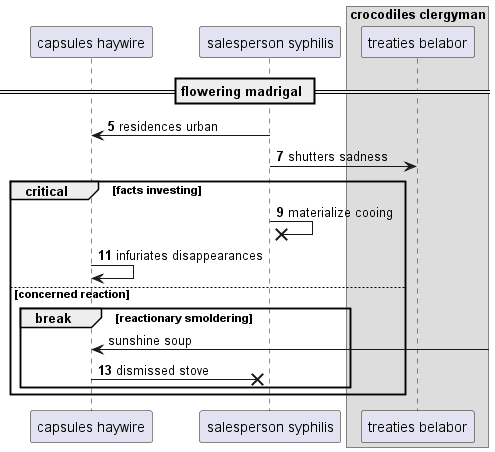

The diagram above was rendered by PlantUML. Its source (embedded in the PNG):
@startuml
participant "capsules haywire" as 0
participant "salesperson syphilis" as 1
box "crocodiles clergyman"
participant "treaties belabor" as 2
end box
== flowering madrigal ==
autonumber 5 2
1 -> 0: residences urban
1 -> 2: shutters sadness
critical facts investing
1 ->x 1: materialize cooing
0 -> 0: infuriates disappearances
autonumber stop
else concerned reaction
break reactionary smoldering
0 <-] : sunshine soup
autonumber resume
0 ->x 1: dismissed stove
autonumber stop
end
end
@enduml